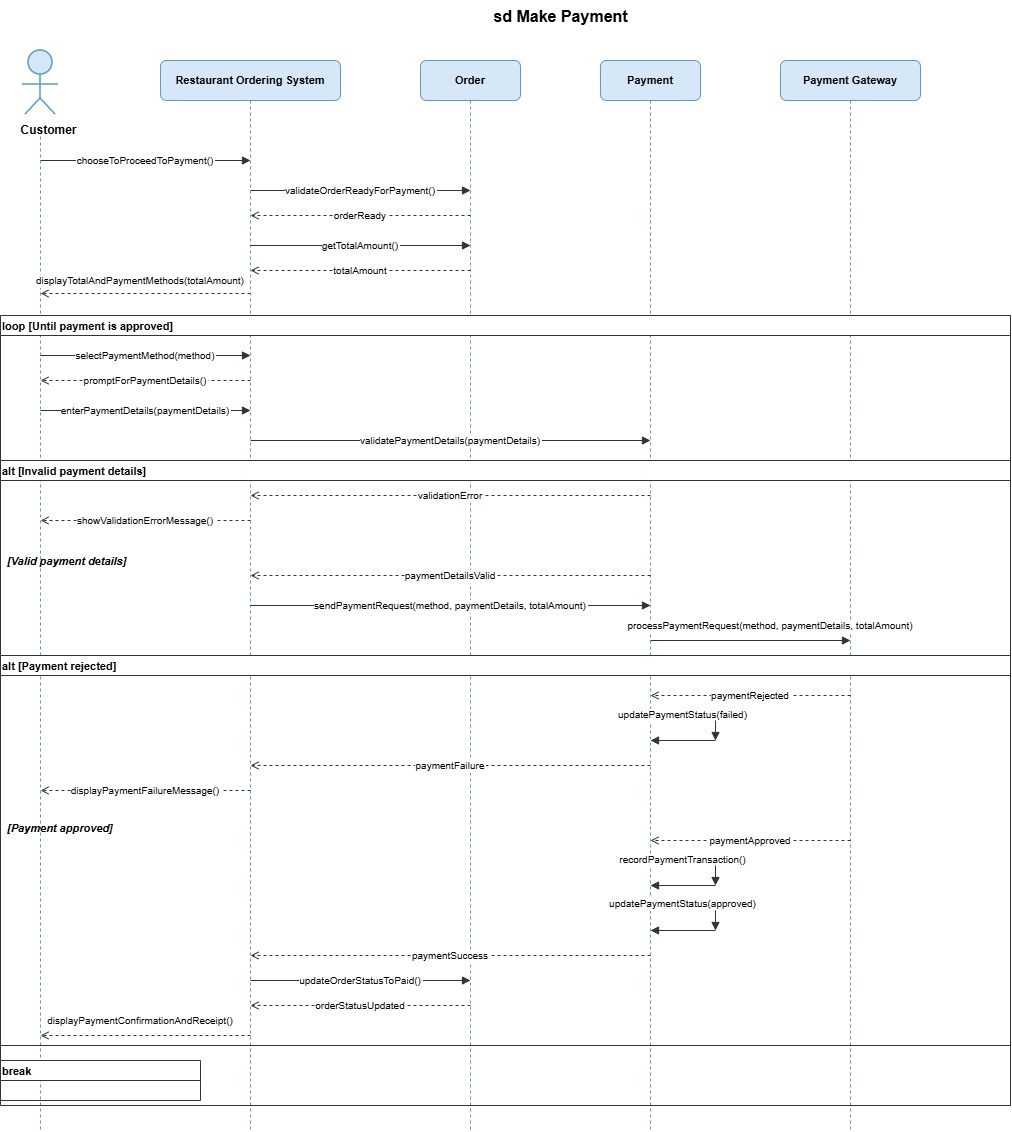

The diagram above was exported from draw.io. Its source (the exported page's mxGraphModel, read from the mxfile embedded in the PNG):
<mxGraphModel dx="1695" dy="522" grid="1" gridSize="10" guides="1" tooltips="1" connect="1" arrows="1" fold="1" page="1" pageScale="1" pageWidth="827" pageHeight="1169" math="0" shadow="0">
  <root>
    <mxCell id="0" />
    <mxCell id="1" parent="0" />
    <mxCell id="2" parent="1" style="text;html=1;strokeColor=none;fillColor=none;align=center;fontStyle=1;fontSize=16;" value="sd Make Payment" vertex="1">
      <mxGeometry height="40" width="800" x="-650" y="110" as="geometry" />
    </mxCell>
    <mxCell id="3" parent="1" style="ellipse;fillColor=#D6E8F7;strokeColor=#5A9BC8;strokeWidth=1.5;" value="" vertex="1">
      <mxGeometry height="24" width="24" x="-782" y="160" as="geometry" />
    </mxCell>
    <mxCell id="4" edge="1" parent="1" style="endArrow=none;strokeColor=#5A9BC8;strokeWidth=1.5;" value="">
      <mxGeometry relative="1" as="geometry">
        <mxPoint x="-770" y="184" as="sourcePoint" />
        <mxPoint x="-770" y="208" as="targetPoint" />
      </mxGeometry>
    </mxCell>
    <mxCell id="5" edge="1" parent="1" style="endArrow=none;strokeColor=#5A9BC8;strokeWidth=1.5;" value="">
      <mxGeometry relative="1" as="geometry">
        <mxPoint x="-788" y="194" as="sourcePoint" />
        <mxPoint x="-752" y="194" as="targetPoint" />
      </mxGeometry>
    </mxCell>
    <mxCell id="6" edge="1" parent="1" style="endArrow=none;strokeColor=#5A9BC8;strokeWidth=1.5;" value="">
      <mxGeometry relative="1" as="geometry">
        <mxPoint x="-770" y="208" as="sourcePoint" />
        <mxPoint x="-785" y="224" as="targetPoint" />
      </mxGeometry>
    </mxCell>
    <mxCell id="7" edge="1" parent="1" style="endArrow=none;strokeColor=#5A9BC8;strokeWidth=1.5;" value="">
      <mxGeometry relative="1" as="geometry">
        <mxPoint x="-770" y="208" as="sourcePoint" />
        <mxPoint x="-755" y="224" as="targetPoint" />
      </mxGeometry>
    </mxCell>
    <mxCell id="8" parent="1" style="text;html=1;strokeColor=none;fillColor=none;align=center;fontStyle=1;fontSize=12;" value="Customer" vertex="1">
      <mxGeometry height="20" width="80" x="-802" y="226" as="geometry" />
    </mxCell>
    <mxCell id="9" parent="1" style="rounded=1;whiteSpace=wrap;fillColor=#D6E8F7;strokeColor=#5A9BC8;fontStyle=1;fontSize=11;" value="Restaurant Ordering System" vertex="1">
      <mxGeometry height="40" width="180" x="-650" y="170" as="geometry" />
    </mxCell>
    <mxCell id="10" parent="1" style="rounded=1;whiteSpace=wrap;fillColor=#D6E8F7;strokeColor=#5A9BC8;fontStyle=1;fontSize=11;" value="Order" vertex="1">
      <mxGeometry height="40" width="100" x="-390" y="170" as="geometry" />
    </mxCell>
    <mxCell id="11" parent="1" style="rounded=1;whiteSpace=wrap;fillColor=#D6E8F7;strokeColor=#5A9BC8;fontStyle=1;fontSize=11;" value="Payment" vertex="1">
      <mxGeometry height="40" width="100" x="-210" y="170" as="geometry" />
    </mxCell>
    <mxCell id="12" parent="1" style="rounded=1;whiteSpace=wrap;fillColor=#D6E8F7;strokeColor=#5A9BC8;fontStyle=1;fontSize=11;" value="Payment Gateway" vertex="1">
      <mxGeometry height="40" width="140" x="-30" y="170" as="geometry" />
    </mxCell>
    <mxCell id="13" edge="1" parent="1" style="endArrow=none;dashed=1;strokeColor=#5A9BC8;" value="">
      <mxGeometry relative="1" as="geometry">
        <mxPoint x="-770" y="246" as="sourcePoint" />
        <mxPoint x="-770" y="1240" as="targetPoint" />
      </mxGeometry>
    </mxCell>
    <mxCell id="14" edge="1" parent="1" style="endArrow=none;dashed=1;strokeColor=#5A9BC8;" value="">
      <mxGeometry relative="1" as="geometry">
        <mxPoint x="-560" y="210" as="sourcePoint" />
        <mxPoint x="-560" y="1240" as="targetPoint" />
      </mxGeometry>
    </mxCell>
    <mxCell id="15" edge="1" parent="1" style="endArrow=none;dashed=1;strokeColor=#5A9BC8;" value="">
      <mxGeometry relative="1" as="geometry">
        <mxPoint x="-340" y="210" as="sourcePoint" />
        <mxPoint x="-340" y="1240" as="targetPoint" />
      </mxGeometry>
    </mxCell>
    <mxCell id="16" edge="1" parent="1" style="endArrow=none;dashed=1;strokeColor=#5A9BC8;" value="">
      <mxGeometry relative="1" as="geometry">
        <mxPoint x="-160" y="210" as="sourcePoint" />
        <mxPoint x="-160" y="1240" as="targetPoint" />
      </mxGeometry>
    </mxCell>
    <mxCell id="17" edge="1" parent="1" style="endArrow=none;dashed=1;strokeColor=#5A9BC8;" value="">
      <mxGeometry relative="1" as="geometry">
        <mxPoint x="40" y="210" as="sourcePoint" />
        <mxPoint x="40" y="1240" as="targetPoint" />
      </mxGeometry>
    </mxCell>
    <mxCell id="18" edge="1" parent="1" style="endArrow=block;endFill=1;strokeColor=#333333;fontSize=10;" value="chooseToProceedToPayment()">
      <mxGeometry relative="1" as="geometry">
        <mxPoint x="-770" y="270" as="sourcePoint" />
        <mxPoint x="-560" y="270" as="targetPoint" />
      </mxGeometry>
    </mxCell>
    <mxCell id="19" edge="1" parent="1" style="endArrow=block;endFill=1;strokeColor=#333333;fontSize=10;" value="validateOrderReadyForPayment()">
      <mxGeometry relative="1" as="geometry">
        <mxPoint x="-560" y="300" as="sourcePoint" />
        <mxPoint x="-340" y="300" as="targetPoint" />
      </mxGeometry>
    </mxCell>
    <mxCell id="20" edge="1" parent="1" style="endArrow=open;endFill=0;dashed=1;strokeColor=#333333;fontSize=10;" value="orderReady">
      <mxGeometry relative="1" as="geometry">
        <mxPoint x="-340" y="325" as="sourcePoint" />
        <mxPoint x="-560" y="325" as="targetPoint" />
      </mxGeometry>
    </mxCell>
    <mxCell id="21" edge="1" parent="1" style="endArrow=block;endFill=1;strokeColor=#333333;fontSize=10;" value="getTotalAmount()">
      <mxGeometry relative="1" as="geometry">
        <mxPoint x="-560" y="355" as="sourcePoint" />
        <mxPoint x="-340" y="355" as="targetPoint" />
      </mxGeometry>
    </mxCell>
    <mxCell id="22" edge="1" parent="1" style="endArrow=open;endFill=0;dashed=1;strokeColor=#333333;fontSize=10;" value="totalAmount">
      <mxGeometry relative="1" as="geometry">
        <mxPoint x="-340" y="380" as="sourcePoint" />
        <mxPoint x="-560" y="380" as="targetPoint" />
      </mxGeometry>
    </mxCell>
    <mxCell id="23" edge="1" parent="1" style="endArrow=open;endFill=0;dashed=1;strokeColor=#333333;fontSize=10;" value="displayTotalAndPaymentMethods(totalAmount)">
      <mxGeometry relative="1" x="0.0476" y="-13" as="geometry">
        <mxPoint as="offset" />
        <mxPoint x="-560" y="403" as="sourcePoint" />
        <mxPoint x="-770" y="403" as="targetPoint" />
      </mxGeometry>
    </mxCell>
    <mxCell id="24" parent="1" style="swimlane;startSize=20;strokeColor=#333333;fillColor=#ffffff;fontSize=11;fontStyle=1;align=left;fontColor=#000000;" value="loop [Until payment is approved]" vertex="1">
      <mxGeometry height="790" width="1010" x="-810" y="425" as="geometry" />
    </mxCell>
    <mxCell id="25" edge="1" parent="1" style="endArrow=block;endFill=1;strokeColor=#333333;fontSize=10;" value="selectPaymentMethod(method)">
      <mxGeometry relative="1" as="geometry">
        <mxPoint x="-770" y="465" as="sourcePoint" />
        <mxPoint x="-560" y="465" as="targetPoint" />
      </mxGeometry>
    </mxCell>
    <mxCell id="26" edge="1" parent="1" style="endArrow=open;endFill=0;dashed=1;strokeColor=#333333;fontSize=10;" value="promptForPaymentDetails()">
      <mxGeometry relative="1" as="geometry">
        <mxPoint x="-560" y="490" as="sourcePoint" />
        <mxPoint x="-770" y="490" as="targetPoint" />
      </mxGeometry>
    </mxCell>
    <mxCell id="27" edge="1" parent="1" style="endArrow=block;endFill=1;strokeColor=#333333;fontSize=10;" value="enterPaymentDetails(paymentDetails)">
      <mxGeometry relative="1" as="geometry">
        <mxPoint x="-770" y="520" as="sourcePoint" />
        <mxPoint x="-560" y="520" as="targetPoint" />
      </mxGeometry>
    </mxCell>
    <mxCell id="28" edge="1" parent="1" style="endArrow=block;endFill=1;strokeColor=#333333;fontSize=10;" value="validatePaymentDetails(paymentDetails)">
      <mxGeometry relative="1" as="geometry">
        <mxPoint x="-560" y="550" as="sourcePoint" />
        <mxPoint x="-160" y="550" as="targetPoint" />
      </mxGeometry>
    </mxCell>
    <mxCell id="29" parent="1" style="swimlane;startSize=20;strokeColor=#333333;fillColor=#ffffff;fontSize=11;fontStyle=1;align=left;fontColor=#000000;" value="alt [Invalid payment details]" vertex="1">
      <mxGeometry height="200" width="1010" x="-810" y="570" as="geometry" />
    </mxCell>
    <mxCell id="30" edge="1" parent="1" style="endArrow=open;endFill=0;dashed=1;strokeColor=#333333;fontSize=10;" value="validationError">
      <mxGeometry relative="1" as="geometry">
        <mxPoint x="-160" y="605" as="sourcePoint" />
        <mxPoint x="-560" y="605" as="targetPoint" />
      </mxGeometry>
    </mxCell>
    <mxCell id="31" edge="1" parent="1" style="endArrow=open;endFill=0;dashed=1;strokeColor=#333333;fontSize=10;" value="showValidationErrorMessage()">
      <mxGeometry relative="1" as="geometry">
        <mxPoint x="-560" y="630" as="sourcePoint" />
        <mxPoint x="-770" y="630" as="targetPoint" />
      </mxGeometry>
    </mxCell>
    <mxCell id="32" parent="1" style="text;html=1;strokeColor=none;fillColor=none;fontSize=11;fontStyle=3;align=left;fontColor=#000000;" value="[Valid payment details]" vertex="1">
      <mxGeometry height="20" width="220" x="-805" y="658" as="geometry" />
    </mxCell>
    <mxCell id="33" edge="1" parent="1" style="endArrow=open;endFill=0;dashed=1;strokeColor=#333333;fontSize=10;" value="paymentDetailsValid">
      <mxGeometry relative="1" as="geometry">
        <mxPoint x="-160" y="685" as="sourcePoint" />
        <mxPoint x="-560" y="685" as="targetPoint" />
      </mxGeometry>
    </mxCell>
    <mxCell id="34" edge="1" parent="1" style="endArrow=block;endFill=1;strokeColor=#333333;fontSize=10;" value="sendPaymentRequest(method, paymentDetails, totalAmount)">
      <mxGeometry relative="1" as="geometry">
        <mxPoint x="-560" y="715" as="sourcePoint" />
        <mxPoint x="-160" y="715" as="targetPoint" />
      </mxGeometry>
    </mxCell>
    <mxCell id="35" edge="1" parent="1" style="endArrow=block;endFill=1;strokeColor=#333333;fontSize=10;" value="processPaymentRequest(method, paymentDetails, totalAmount)">
      <mxGeometry relative="1" x="0.2" y="15" as="geometry">
        <mxPoint as="offset" />
        <mxPoint x="-160" y="750" as="sourcePoint" />
        <mxPoint x="40" y="750" as="targetPoint" />
      </mxGeometry>
    </mxCell>
    <mxCell id="36" parent="1" style="swimlane;startSize=20;strokeColor=#333333;fillColor=#ffffff;fontSize=11;fontStyle=1;align=left;fontColor=#000000;" value="alt [Payment rejected]" vertex="1">
      <mxGeometry height="390" width="1010" x="-810" y="765" as="geometry" />
    </mxCell>
    <mxCell id="37" edge="1" parent="1" style="endArrow=open;endFill=0;dashed=1;strokeColor=#333333;fontSize=10;" value="paymentRejected">
      <mxGeometry relative="1" as="geometry">
        <mxPoint x="40" y="805" as="sourcePoint" />
        <mxPoint x="-160" y="805" as="targetPoint" />
      </mxGeometry>
    </mxCell>
    <mxCell id="38" edge="1" parent="1" style="endArrow=block;endFill=1;strokeColor=#333333;fontSize=10;" value="updatePaymentStatus(failed)">
      <mxGeometry relative="1" as="geometry">
        <mxPoint x="-160" y="824" as="sourcePoint" />
        <mxPoint x="-95" y="824" as="targetPoint" />
      </mxGeometry>
    </mxCell>
    <mxCell id="39" edge="1" parent="1" style="endArrow=block;endFill=1;strokeColor=#333333;" value="">
      <mxGeometry relative="1" as="geometry">
        <mxPoint x="-95" y="830" as="sourcePoint" />
        <mxPoint x="-95" y="850" as="targetPoint" />
      </mxGeometry>
    </mxCell>
    <mxCell id="40" edge="1" parent="1" style="endArrow=block;endFill=1;strokeColor=#333333;" value="">
      <mxGeometry relative="1" as="geometry">
        <mxPoint x="-95" y="850" as="sourcePoint" />
        <mxPoint x="-160" y="850" as="targetPoint" />
      </mxGeometry>
    </mxCell>
    <mxCell id="41" edge="1" parent="1" style="endArrow=open;endFill=0;dashed=1;strokeColor=#333333;fontSize=10;" value="paymentFailure">
      <mxGeometry relative="1" as="geometry">
        <mxPoint x="-160" y="875" as="sourcePoint" />
        <mxPoint x="-560" y="875" as="targetPoint" />
      </mxGeometry>
    </mxCell>
    <mxCell id="42" edge="1" parent="1" style="endArrow=open;endFill=0;dashed=1;strokeColor=#333333;fontSize=10;" value="displayPaymentFailureMessage()">
      <mxGeometry relative="1" as="geometry">
        <mxPoint x="-560" y="900" as="sourcePoint" />
        <mxPoint x="-770" y="900" as="targetPoint" />
      </mxGeometry>
    </mxCell>
    <mxCell id="43" parent="1" style="text;html=1;strokeColor=none;fillColor=none;fontSize=11;fontStyle=3;align=left;fontColor=#000000;" value="[Payment approved]" vertex="1">
      <mxGeometry height="20" width="200" x="-805" y="925" as="geometry" />
    </mxCell>
    <mxCell id="44" edge="1" parent="1" style="endArrow=open;endFill=0;dashed=1;strokeColor=#333333;fontSize=10;" value="paymentApproved">
      <mxGeometry relative="1" as="geometry">
        <mxPoint x="40" y="950" as="sourcePoint" />
        <mxPoint x="-160" y="950" as="targetPoint" />
      </mxGeometry>
    </mxCell>
    <mxCell id="45" edge="1" parent="1" style="endArrow=block;endFill=1;strokeColor=#333333;fontSize=10;" value="recordPaymentTransaction()">
      <mxGeometry relative="1" as="geometry">
        <mxPoint x="-160" y="969" as="sourcePoint" />
        <mxPoint x="-95" y="969" as="targetPoint" />
      </mxGeometry>
    </mxCell>
    <mxCell id="46" edge="1" parent="1" style="endArrow=block;endFill=1;strokeColor=#333333;" value="">
      <mxGeometry relative="1" as="geometry">
        <mxPoint x="-95" y="975" as="sourcePoint" />
        <mxPoint x="-95" y="995" as="targetPoint" />
      </mxGeometry>
    </mxCell>
    <mxCell id="47" edge="1" parent="1" style="endArrow=block;endFill=1;strokeColor=#333333;" value="">
      <mxGeometry relative="1" as="geometry">
        <mxPoint x="-95" y="995" as="sourcePoint" />
        <mxPoint x="-160" y="995" as="targetPoint" />
      </mxGeometry>
    </mxCell>
    <mxCell id="48" edge="1" parent="1" style="endArrow=block;endFill=1;strokeColor=#333333;fontSize=10;" value="updatePaymentStatus(approved)">
      <mxGeometry relative="1" as="geometry">
        <mxPoint x="-160" y="1013" as="sourcePoint" />
        <mxPoint x="-95" y="1013" as="targetPoint" />
      </mxGeometry>
    </mxCell>
    <mxCell id="49" edge="1" parent="1" style="endArrow=block;endFill=1;strokeColor=#333333;" value="">
      <mxGeometry relative="1" as="geometry">
        <mxPoint x="-95" y="1020" as="sourcePoint" />
        <mxPoint x="-95" y="1040" as="targetPoint" />
      </mxGeometry>
    </mxCell>
    <mxCell id="50" edge="1" parent="1" style="endArrow=block;endFill=1;strokeColor=#333333;" value="">
      <mxGeometry relative="1" as="geometry">
        <mxPoint x="-95" y="1040" as="sourcePoint" />
        <mxPoint x="-160" y="1040" as="targetPoint" />
      </mxGeometry>
    </mxCell>
    <mxCell id="51" edge="1" parent="1" style="endArrow=open;endFill=0;dashed=1;strokeColor=#333333;fontSize=10;" value="paymentSuccess">
      <mxGeometry relative="1" as="geometry">
        <mxPoint x="-160" y="1065" as="sourcePoint" />
        <mxPoint x="-560" y="1065" as="targetPoint" />
      </mxGeometry>
    </mxCell>
    <mxCell id="52" edge="1" parent="1" style="endArrow=block;endFill=1;strokeColor=#333333;fontSize=10;" value="updateOrderStatusToPaid()">
      <mxGeometry relative="1" as="geometry">
        <mxPoint x="-560" y="1090" as="sourcePoint" />
        <mxPoint x="-340" y="1090" as="targetPoint" />
      </mxGeometry>
    </mxCell>
    <mxCell id="53" edge="1" parent="1" style="endArrow=open;endFill=0;dashed=1;strokeColor=#333333;fontSize=10;" value="orderStatusUpdated">
      <mxGeometry relative="1" as="geometry">
        <mxPoint x="-340" y="1115" as="sourcePoint" />
        <mxPoint x="-560" y="1115" as="targetPoint" />
      </mxGeometry>
    </mxCell>
    <mxCell id="54" edge="1" parent="1" style="endArrow=open;endFill=0;dashed=1;strokeColor=#333333;fontSize=10;" value="displayPaymentConfirmationAndReceipt()">
      <mxGeometry relative="1" x="0.0476" y="-15" as="geometry">
        <mxPoint as="offset" />
        <mxPoint x="-560" y="1145" as="sourcePoint" />
        <mxPoint x="-770" y="1145" as="targetPoint" />
      </mxGeometry>
    </mxCell>
    <mxCell id="55" parent="1" style="swimlane;startSize=20;strokeColor=#333333;fillColor=#ffffff;fontSize=11;fontStyle=1;align=left;fontColor=#000000;" value="break" vertex="1">
      <mxGeometry height="40" width="200" x="-810" y="1170" as="geometry">
        <mxRectangle height="30" width="70" x="-810" y="1170" as="alternateBounds" />
      </mxGeometry>
    </mxCell>
  </root>
</mxGraphModel>